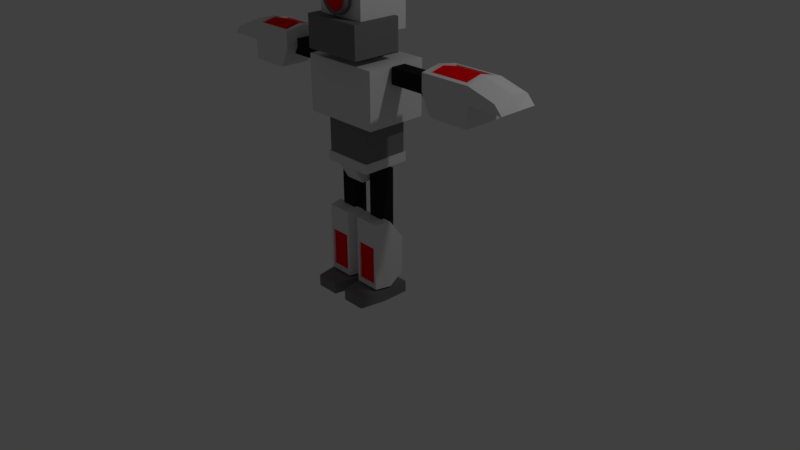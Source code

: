 # Source: GruntBotBiped.blend  (saved by Blender 2.79.0; exported with 4.5.12 LTS)
import bpy
from mathutils import Matrix  # noqa: F401  (used for matrix-valued properties, if any)

bpy.ops.wm.read_factory_settings(use_empty=True)
scene = bpy.context.scene
scene.name = 'Scene'

# ---- collections
col_collection_1 = bpy.data.collections.new('Collection 1'); scene.collection.children.link(col_collection_1)

# ---- materials (node trees are filled in below, after node groups)
mat_enemy_eye = bpy.data.materials.new('Enemy_Eye')
mat_enemy_eye.alpha_threshold = 0.0
mat_enemy_eye.use_transparent_shadow = False
mat_enemy_eye.diffuse_color = (1.0, 0.0, 0.0, 1.0)
mat_enemy_eye.roughness = 0.5
mat_enemy_eye.line_color = (0.0, 0.0, 0.0, 1.0)
mat_enemy_metal_dark = bpy.data.materials.new('Enemy_Metal_Dark')
mat_enemy_metal_dark.alpha_threshold = 0.0
mat_enemy_metal_dark.use_transparent_shadow = False
mat_enemy_metal_dark.diffuse_color = (0.2079, 0.2079, 0.2079, 1.0)
mat_enemy_metal_dark.roughness = 0.5
mat_enemy_metal_light = bpy.data.materials.new('Enemy_Metal_Light')
mat_enemy_metal_light.alpha_threshold = 0.0
mat_enemy_metal_light.use_transparent_shadow = False
mat_enemy_metal_light.roughness = 0.5
mat_enemy_metal_darkest = bpy.data.materials.new('Enemy_Metal_Darkest')
mat_enemy_metal_darkest.alpha_threshold = 0.0
mat_enemy_metal_darkest.use_transparent_shadow = False
mat_enemy_metal_darkest.diffuse_color = (0.01885, 0.01885, 0.01885, 1.0)
mat_enemy_metal_darkest.roughness = 0.5

# ---- material node trees

# ---- world
world_world = bpy.data.worlds.new('World'); scene.world = world_world
world_world.color = (0.05088, 0.05088, 0.05088)
world_world.use_sun_shadow = False
world_world.sun_shadow_jitter_overblur = 0.0
world_world.cycles.sampling_method = 'MANUAL'

# ---- cameras
cam_camera = bpy.data.cameras.new('Camera')
cam_camera.clip_end = 100.0
cam_camera.lens = 35.0
cam_camera.sensor_width = 32.0
cam_camera.sensor_height = 18.0
cam_camera.ortho_scale = 7.314
cam_camera.dof.focus_distance = 0.0
cam_camera.dof.aperture_fstop = 128.0

# ---- lights
light_lamp = bpy.data.lights.new('Lamp', 'POINT')
light_lamp.transmission_factor = 0.0
light_lamp.cutoff_distance = 30.0
light_lamp.energy = 100.0
light_lamp.shadow_buffer_clip_start = 1.001
light_lamp.shadow_soft_size = 0.1
light_lamp.shadow_maximum_resolution = 0.006
light_lamp.use_absolute_resolution = True

# ---- meshes
me_cube_002 = bpy.data.meshes.new('Cube.002')
me_cube_002.from_pydata([(0.5206, -0.4, -0.3), (0.5206, -0.4, 0.4), (0.5206, 0.4, -0.3), (0.5206, 0.4, 0.4), (0.0, 0.4, -0.3), (0.0, 0.4, 0.4), (0.0, -0.4, -0.3), (0.0, -0.4, 0.4), (0.3206, -0.3, -0.8), (0.3206, -0.3, -0.1), (0.3206, 0.3, -0.8), (0.3206, 0.3, -0.1), (0.0, 0.3, -0.8), (0.0, 0.3, -0.1), (0.0, -0.3, -0.8), (0.0, -0.3, -0.1), (0.15, -0.1, -1.778), (0.15, -0.1, -0.922), (0.15, 0.1, -1.778), (0.15, 0.1, -0.922), (0.35, -0.1, -1.778), (0.35, -0.1, -0.922), (0.35, 0.1, -1.778), (0.35, 0.1, -0.922), (1.311, 0.1057, 0.1943), (0.5428, 0.1057, 0.1943), (1.311, 0.1057, 0.3943), (0.5428, 0.1057, 0.3943), (1.311, -0.09432, 0.1943), (0.5428, -0.09432, 0.1943), (1.311, -0.09432, 0.3943), (0.5428, -0.09432, 0.3943), (1.304, 0.2607, 0.03932), (2.18, 0.2607, 0.4021), (1.174, 0.2607, 0.5021), (1.304, -0.2493, 0.03932), (2.18, -0.2493, 0.4021), (1.174, -0.2493, 0.5021), (1.827, 0.2607, 0.03932), (1.827, 0.2607, 0.5021), (1.827, -0.2493, 0.5021), (1.827, -0.2493, 0.03932), (2.28, 0.2607, 0.2943), (1.174, 0.2607, 0.2943), (2.28, -0.2493, 0.2943), (1.174, -0.2493, 0.2943), (1.827, -0.2493, 0.2943), (1.827, 0.2607, 0.2943), (2.18, 0.005679, 0.4493), (1.174, 0.005678, 0.5493), (1.304, 0.005678, 0.03932), (1.827, 0.005678, 0.03932), (1.827, 0.005678, 0.5493), (1.827, 0.005678, 0.2943), (1.174, 0.005678, 0.2943), (2.28, 0.005679, 0.2943), (0.34, -0.32, -0.78), (0.34, 0.32, -0.78), (0.34, 0.32, -0.9), (0.34, -0.32, -0.9), (0.1333, 0.2, -1.1), (0.1333, 0.32, -0.78), (0.1333, -0.2, -1.1), (0.1333, -0.32, -0.78), (0.1333, -0.32, -0.9), (0.1333, 0.32, -0.9), (0.0, 0.2, -1.1), (0.0, 0.32, -0.78), (0.0, -0.2, -1.1), (0.0, -0.32, -0.78), (0.0, -0.32, -0.9), (0.0, 0.32, -0.9), (0.416, 0.3729, -0.2254), (0.416, 0.1158, 0.08102), (0.416, 0.6793, 0.03172), (0.416, 0.3718, 0.3381), (-1.816e-17, 0.6793, 0.03172), (4.156e-17, 0.3718, 0.3381), (-3.894e-17, 0.3729, -0.2254), (1.816e-17, 0.1158, 0.08102), (0.085, -0.26, -2.453), (0.085, -0.26, -1.553), (0.03, 0.14, -2.313), (0.415, -0.26, -2.453), (0.415, -0.26, -1.553), (0.47, 0.14, -2.313), (0.03, -0.06, -2.453), (0.03, -0.06, -1.553), (0.47, -0.06, -2.453), (0.47, -0.06, -1.553), (0.085, -0.26, -1.823), (0.03, 0.14, -1.823), (0.47, 0.14, -1.823), (0.415, -0.26, -1.823), (0.47, -0.06, -1.823), (0.03, -0.06, -1.823), (0.096, -0.5, -2.633), (0.096, -0.5, -2.483), (0.03, 0.2, -2.633), (0.03, 0.2, -2.483), (0.404, -0.5, -2.633), (0.404, -0.5, -2.483), (0.47, 0.2, -2.633), (0.47, 0.2, -2.483), (0.03, -0.15, -2.633), (0.03, -0.15, -2.483), (0.47, -0.15, -2.633), (0.47, -0.15, -2.483), (-0.1575, 0.08926, 0.2229), (-0.1575, -0.05077, 0.8483), (-0.1575, 0.3967, 0.2917), (-0.1575, 0.2566, 0.9171), (-1.47e-17, 0.3967, 0.2917), (1.639e-17, 0.2566, 0.9171), (-1.639e-17, 0.08926, 0.2229), (1.47e-17, -0.05077, 0.8483), (0.4, -0.5, 0.5), (0.4, -0.5, 0.9), (0.4, 0.14, 0.5), (0.4, 0.14, 0.9), (0.0, 0.14, 0.5), (0.0, 0.14, 0.9), (0.0, -0.5, 0.5), (0.0, -0.5, 0.9), (0.336, 0.316, 0.724), (0.336, -0.356, 0.724), (0.336, 0.316, 1.396), (0.336, -0.356, 1.396), (6.008e-08, 0.316, 0.724), (0.0, -0.356, 0.724), (8.011e-08, 0.316, 1.396), (-1.802e-07, -0.356, 1.396), (0.0, -0.04, 1.33), (8.882e-17, -0.44, 1.33), (0.07654, -0.04, 1.315), (0.07654, -0.44, 1.315), (0.1414, -0.04, 1.271), (0.1414, -0.44, 1.271), (0.1848, -0.04, 1.207), (0.1848, -0.44, 1.207), (0.2, -0.04, 1.13), (0.2, -0.44, 1.13), (0.1848, -0.04, 1.053), (0.1848, -0.44, 1.053), (0.1414, -0.04, 0.9886), (0.1414, -0.44, 0.9886), (0.07654, -0.04, 0.9452), (0.07654, -0.44, 0.9452), (3.02e-08, -0.04, 0.93), (3.02e-08, -0.44, 0.93), (0.06548, -0.4601, 0.9719), (0.1581, -0.4601, 1.195), (0.06548, -0.4601, 1.288), (0.1581, -0.4601, 1.065), (0.121, -0.4601, 1.009), (0.121, -0.4601, 1.251), (2.802e-08, -0.4601, 0.9589), (2.182e-09, -0.4601, 1.301), (0.1711, -0.4601, 1.13), (0.05912, -0.4308, 0.9873), (0.1427, -0.4308, 1.189), (0.05912, -0.4308, 1.273), (0.1427, -0.4308, 1.071), (0.1092, -0.4308, 1.021), (0.1092, -0.4308, 1.239), (0.0, -0.4308, 0.9755), (0.0, -0.4308, 1.284), (0.1545, -0.4308, 1.13), (0.0, -0.4841, 1.13), (0.0426, -0.469, 1.027), (0.1028, -0.469, 1.173), (0.0426, -0.469, 1.233), (0.1028, -0.469, 1.087), (0.07872, -0.469, 1.051), (0.07872, -0.469, 1.209), (0.0, -0.469, 1.019), (0.0, -0.469, 1.241), (0.1113, -0.469, 1.13), (1.239, 0.005678, 0.5595), (1.239, -0.1983, 0.5123), (1.239, 0.2097, 0.5123), (1.762, 0.2097, 0.5123), (1.762, -0.1983, 0.5123), (1.762, 0.005678, 0.5595), (1.239, 0.005678, 0.5413), (1.239, -0.1983, 0.4941), (1.239, 0.2097, 0.4941), (1.762, 0.2097, 0.4941), (1.762, -0.1983, 0.4941), (1.762, 0.005678, 0.5413), (0.3829, -0.26, -1.884), (0.3829, -0.26, -2.391), (0.1171, -0.26, -2.391), (0.1171, -0.26, -1.884), (0.3829, -0.2368, -1.884), (0.3829, -0.2368, -2.391), (0.1171, -0.2368, -2.391), (0.1171, -0.2368, -1.884)], [], [(4, 5, 3, 2), (2, 3, 1, 0), (4, 2, 0, 6), (3, 5, 7, 1), (12, 13, 11, 10), (10, 11, 9, 8), (12, 10, 8, 14), (11, 13, 15, 9), (8, 9, 15, 14), (16, 17, 19, 18), (18, 19, 23, 22), (22, 23, 21, 20), (20, 21, 17, 16), (152, 157, 166, 161), (23, 19, 17, 21), (24, 25, 27, 26), (26, 27, 31, 30), (30, 31, 29, 28), (28, 29, 25, 24), (26, 30, 28, 24), (31, 27, 25, 29), (47, 43, 34, 39), (39, 34, 180, 181), (46, 45, 35, 41), (51, 50, 32, 38), (54, 43, 32, 50), (53, 55, 44, 46), (51, 53, 46, 41), (48, 52, 40, 36), (42, 47, 39, 33), (36, 40, 46, 44), (49, 34, 43, 54), (48, 36, 44, 55), (40, 37, 45, 46), (38, 32, 43, 47), (33, 48, 55, 42), (37, 49, 54, 45), (33, 39, 52, 48), (38, 47, 53, 51), (47, 42, 55, 53), (45, 54, 50, 35), (41, 35, 50, 51), (49, 37, 179, 178), (65, 61, 57, 58), (58, 57, 56, 59), (58, 59, 64, 65), (66, 71, 65, 60), (65, 64, 62, 60), (57, 61, 63, 56), (66, 60, 62, 68), (59, 56, 63, 64), (71, 67, 61, 65), (64, 63, 69, 70), (61, 67, 69, 63), (62, 64, 70, 68), (76, 77, 75, 74), (74, 75, 73, 72), (76, 74, 72, 78), (75, 77, 79, 73), (72, 73, 79, 78), (89, 94, 92), (94, 89, 84, 93), (93, 84, 81, 90), (86, 88, 83, 80), (89, 87, 81, 84), (87, 89, 92, 91), (82, 85, 88, 86), (95, 87, 91), (90, 81, 87, 95), (80, 90, 95, 86), (85, 92, 94, 88), (83, 93, 190, 191), (88, 94, 93, 83), (82, 91, 92, 85), (86, 95, 91, 82), (104, 105, 99, 98), (98, 99, 103, 102), (106, 107, 101, 100), (100, 101, 97, 96), (104, 106, 100, 96), (107, 105, 97, 101), (103, 99, 105, 107), (98, 102, 106, 104), (102, 103, 107, 106), (96, 97, 105, 104), (108, 109, 111, 110), (114, 115, 109, 108), (113, 111, 109, 115), (110, 112, 114, 108), (110, 111, 113, 112), (120, 121, 119, 118), (118, 119, 117, 116), (120, 118, 116, 122), (119, 121, 123, 117), (116, 117, 123, 122), (124, 126, 127, 125), (126, 124, 128, 130), (125, 127, 131, 129), (126, 130, 131, 127), (124, 125, 129, 128), (132, 133, 135, 134), (134, 135, 137, 136), (136, 137, 139, 138), (138, 139, 141, 140), (140, 141, 143, 142), (142, 143, 145, 144), (144, 145, 147, 146), (146, 147, 149, 148), (156, 150, 159, 165), (154, 145, 143, 153), (155, 152, 161, 164), (156, 149, 147, 150), (158, 151, 160, 167), (158, 141, 139, 151), (150, 154, 163, 159), (137, 135, 152, 155), (151, 155, 164, 160), (135, 133, 157, 152), (141, 158, 153, 143), (137, 155, 151, 139), (145, 154, 150, 147), (163, 162, 172, 173), (161, 166, 176, 171), (165, 159, 169, 175), (164, 161, 171, 174), (167, 160, 170, 177), (159, 163, 173, 169), (154, 153, 162, 163), (153, 158, 167, 162), (173, 168, 169), (174, 168, 170), (177, 168, 172), (171, 176, 168), (174, 171, 168), (168, 177, 170), (168, 175, 169), (168, 173, 172), (162, 167, 177, 172), (160, 164, 174, 170), (179, 182, 188, 185), (180, 178, 184, 186), (34, 49, 178, 180), (40, 52, 183, 182), (52, 39, 181, 183), (37, 40, 182, 179), (189, 184, 185, 188), (187, 186, 184, 189), (178, 179, 185, 184), (183, 181, 187, 189), (182, 183, 189, 188), (181, 180, 186, 187), (7, 6, 0, 1), (193, 192, 196, 197), (93, 90, 193, 190), (80, 83, 191, 192), (90, 80, 192, 193), (195, 194, 197, 196), (191, 190, 194, 195), (190, 193, 197, 194), (192, 191, 195, 196)])
me_cube_002.polygons.foreach_set('use_smooth', [0, 0, 0, 0, 0, 0, 0, 0, 0, 0, 0, 0, 0, 1, 0, 0, 0, 0, 0, 0, 0, 0, 0, 0, 0, 0, 0, 0, 0, 0, 0, 0, 0, 0, 0, 0, 0, 0, 0, 0, 0, 0, 0, 0, 0, 0, 0, 0, 0, 0, 0, 0, 0, 0, 0, 0, 0, 0, 0, 0, 0, 0, 0, 0, 0, 0, 0, 0, 0, 0, 0, 0, 0, 0, 0, 0, 0, 0, 0, 0, 0, 0, 0, 0, 0, 0, 0, 0, 0, 0, 0, 0, 0, 0, 0, 0, 0, 0, 0, 0, 1, 1, 1, 1, 1, 1, 1, 1, 1, 1, 1, 1, 1, 1, 1, 1, 1, 1, 1, 1, 1, 1, 1, 1, 1, 1, 1, 1, 1, 1, 1, 1, 1, 1, 1, 1, 1, 1, 1, 0, 0, 0, 0, 0, 0, 0, 0, 0, 0, 0, 0, 0, 0, 0, 0, 0, 0, 0, 0, 0])
me_cube_002.polygons.foreach_set('material_index', [2, 2, 2, 2, 1, 1, 1, 1, 1, 3, 3, 3, 3, 1, 3, 3, 3, 3, 3, 3, 3, 2, 2, 2, 2, 2, 2, 2, 2, 2, 2, 2, 2, 2, 2, 2, 2, 2, 2, 2, 2, 2, 2, 2, 2, 2, 2, 2, 2, 2, 2, 2, 2, 2, 2, 3, 3, 3, 3, 3, 2, 2, 2, 2, 2, 2, 2, 2, 2, 2, 2, 2, 2, 2, 2, 1, 1, 1, 1, 1, 1, 1, 1, 1, 1, 3, 3, 3, 3, 3, 1, 1, 1, 1, 1, 2, 2, 2, 2, 2, 1, 1, 1, 1, 1, 1, 1, 1, 1, 1, 1, 1, 1, 1, 1, 1, 1, 1, 1, 1, 1, 0, 0, 0, 0, 0, 0, 1, 1, 0, 0, 0, 0, 0, 0, 0, 0, 0, 0, 2, 2, 2, 2, 2, 2, 0, 0, 2, 2, 2, 2, 2, 2, 2, 2, 2, 0, 2, 2, 2])
me_cube_002.materials.append(mat_enemy_eye)
me_cube_002.materials.append(mat_enemy_metal_dark)
me_cube_002.materials.append(mat_enemy_metal_light)
me_cube_002.materials.append(mat_enemy_metal_darkest)
me_cube_002.use_remesh_preserve_volume = False
me_cube_002.use_remesh_preserve_attributes = False
me_cube_002.use_mirror_vertex_groups = False
me_cube_002.update()
arm_armature = bpy.data.armatures.new('Armature')  # bones are not reproduced

# ---- objects
ob_armature = bpy.data.objects.new('Armature', arm_armature)
ob_cube_002 = bpy.data.objects.new('Cube.002', me_cube_002)
ob_lamp = bpy.data.objects.new('Lamp', light_lamp)
ob_camera = bpy.data.objects.new('Camera', cam_camera)

# ---- transforms, parenting, visibility, modifiers, constraints
ob_armature.location = (0.0, 0.0, 0.0)
ob_armature.show_in_front = True
ob_armature.lineart.crease_threshold = 0.0
ob_cube_002.parent = ob_armature
ob_cube_002.location = (0.0, 0.0, 2.2)
ob_cube_002.lineart.crease_threshold = 0.0
_vg = ob_cube_002.vertex_groups.new(name='Waist')
_vg.add([8, 9, 10, 11, 12, 13, 14, 15, 56, 57, 58, 59, 60, 61, 62, 63, 64, 65, 66, 67, 68, 69, 70, 71], 1.0, 'REPLACE')
_vg = ob_cube_002.vertex_groups.new(name='Chest')
_vg.add([0, 1, 2, 3, 4, 5, 6, 7, 72, 73, 74, 75, 76, 77, 78, 79, 108, 109, 110, 111, 112, 113, 114, 115], 1.0, 'REPLACE')
_vg = ob_cube_002.vertex_groups.new(name='upper_Arm_L')
_vg.add([24, 25, 26, 27, 28, 29, 30, 31], 1.0, 'REPLACE')
_vg = ob_cube_002.vertex_groups.new(name='LowerArm_L')
_vg.add([32, 33, 34, 35, 36, 37, 38, 39, 40, 41, 42, 43, 44, 45, 46, 47, 48, 49, 50, 51, 52, 53, 54, 55, 178, 179, 180, 181, 182, 183, 184, 185, 186, 187, 188, 189], 1.0, 'REPLACE')
_vg = ob_cube_002.vertex_groups.new(name='Head')
_vg.add([116, 117, 118, 119, 120, 121, 122, 123, 124, 125, 126, 127, 128, 129, 130, 131, 132, 133, 134, 135, 136, 137, 138, 139, 140, 141, 142, 143, 144, 145, 146, 147, 148, 149, 150, 151, 152, 153, 154, 155, 156, 157, 158, 159, 160, 161, 162, 163, 164, 165, 166, 167, 168, 169, 170, 171, 172, 173, 174, 175, 176, 177], 1.0, 'REPLACE')
_vg = ob_cube_002.vertex_groups.new(name='upper_Arm_R')
_vg = ob_cube_002.vertex_groups.new(name='LowerArm_R')
_vg = ob_cube_002.vertex_groups.new(name='Thigh_L')
_vg.add([16, 17, 18, 19, 20, 21, 22, 23], 1.0, 'REPLACE')
_vg = ob_cube_002.vertex_groups.new(name='Calf_L')
_vg.add([80, 81, 82, 83, 84, 85, 86, 87, 88, 89, 90, 91, 92, 93, 94, 95, 190, 191, 192, 193, 194, 195, 196, 197], 1.0, 'REPLACE')
_vg = ob_cube_002.vertex_groups.new(name='Thigh_R')
_vg = ob_cube_002.vertex_groups.new(name='Calf_R')
_vg = ob_cube_002.vertex_groups.new(name='Pelvis')
_vg = ob_cube_002.vertex_groups.new(name='Shoulders')
_vg = ob_cube_002.vertex_groups.new(name='upper_Arm_L.002')
_vg = ob_cube_002.vertex_groups.new(name='LowerArm_R')
_vg = ob_cube_002.vertex_groups.new(name='ArmIK_L')
_vg = ob_cube_002.vertex_groups.new(name='Elbow_L')
_vg = ob_cube_002.vertex_groups.new(name='Thigh_R')
_vg = ob_cube_002.vertex_groups.new(name='Calf_R')
_vg = ob_cube_002.vertex_groups.new(name='ArmIK_R')
_vg = ob_cube_002.vertex_groups.new(name='Elbow_R')
_vg = ob_cube_002.vertex_groups.new(name='FootIK_L')
_vg = ob_cube_002.vertex_groups.new(name='Foot_L')
_vg.add([96, 97, 98, 99, 100, 101, 102, 103, 104, 105, 106, 107], 1.0, 'REPLACE')
_vg = ob_cube_002.vertex_groups.new(name='Knee_L')
_vg = ob_cube_002.vertex_groups.new(name='FootIK_R')
_vg = ob_cube_002.vertex_groups.new(name='Foot_R')
_vg = ob_cube_002.vertex_groups.new(name='Knee_R')
_m = ob_cube_002.modifiers.new('Mirror', 'MIRROR')
_m.use_clip = True
_m = ob_cube_002.modifiers.new('Armature', 'ARMATURE')
_m.object = ob_armature
ob_lamp.location = (4.076, 1.005, 5.904)
ob_lamp.rotation_euler = (0.6503, 0.05522, 1.866)
ob_lamp.lock_rotations_4d = False
ob_lamp.empty_display_type = 'ARROWS'
ob_lamp.color = (0.0, 0.0, 0.0, 0.0)
ob_lamp.lineart.crease_threshold = 0.0
ob_camera.location = (7.481, -6.508, 5.344)
ob_camera.rotation_euler = (1.109, 0.0, 0.8149)
ob_camera.lock_rotations_4d = False
ob_camera.empty_display_type = 'ARROWS'
ob_camera.color = (0.0, 0.0, 0.0, 0.0)
ob_camera.display_type = 'WIRE'
ob_camera.lineart.crease_threshold = 0.0

# ---- collection membership
col_collection_1.objects.link(ob_armature)
col_collection_1.objects.link(ob_cube_002)
col_collection_1.objects.link(ob_lamp)
col_collection_1.objects.link(ob_camera)

# ---- scene / render settings (as saved in the file)
scene.camera = ob_camera
scene.frame_start = 1; scene.frame_end = 14; scene.frame_set(0)
scene.render.engine = 'BLENDER_EEVEE_NEXT'
scene.render.resolution_percentage = 50
scene.render.dither_intensity = 0.0
scene.cycles.use_denoising = False
scene.cycles.samples = 128
scene.cycles.sampling_pattern = 'TABULATED_SOBOL'
scene.cycles.use_adaptive_sampling = False
scene.cycles.use_light_tree = False
scene.cycles.blur_glossy = 0.0
scene.cycles.sample_clamp_indirect = 0.0
scene.view_settings.view_transform = 'Standard'
bpy.context.view_layer.update()
